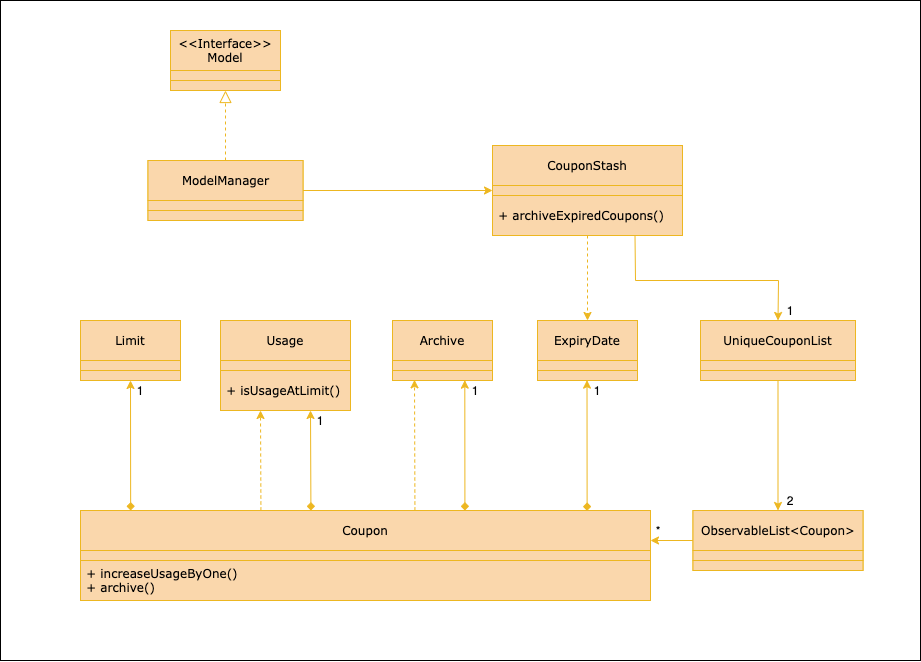

The diagram above was exported from draw.io. Its source (the exported page's mxGraphModel, read from the mxfile embedded in the PNG):
<mxGraphModel dx="1188" dy="1594" grid="1" gridSize="10" guides="1" tooltips="1" connect="1" arrows="1" fold="1" page="1" pageScale="1" pageWidth="1169" pageHeight="826" background="#ffffff" math="0" shadow="0">
  <root>
    <mxCell id="0" />
    <mxCell id="1" parent="0" />
    <mxCell id="m57q-6odmkqAWLDVWvmi-41" value="t" style="rounded=0;whiteSpace=wrap;html=1;fontFamily=Verdana;" vertex="1" parent="1">
      <mxGeometry x="120" y="-430" width="920" height="660" as="geometry" />
    </mxCell>
    <mxCell id="m57q-6odmkqAWLDVWvmi-58" value="&amp;lt;&amp;lt;Interface&amp;gt;&amp;gt;&lt;br&gt;Model" style="text;html=1;strokeColor=#EDB721;fillColor=#fad7ac;align=center;verticalAlign=middle;whiteSpace=wrap;rounded=0;fontFamily=Verdana;shadow=0;" vertex="1" parent="1">
      <mxGeometry x="290" y="-400" width="110" height="40" as="geometry" />
    </mxCell>
    <mxCell id="m57q-6odmkqAWLDVWvmi-60" value="" style="endArrow=block;html=1;fontColor=#FFFFFF;entryX=0.5;entryY=1;entryDx=0;entryDy=0;endFill=0;startSize=7;endSize=10;fontFamily=Verdana;dashed=1;fillColor=#fad7ac;strokeColor=#EDB721;shadow=0;" edge="1" parent="1" target="m57q-6odmkqAWLDVWvmi-111">
      <mxGeometry width="50" height="50" relative="1" as="geometry">
        <mxPoint x="345" y="-270" as="sourcePoint" />
        <mxPoint x="650" y="-0.5" as="targetPoint" />
      </mxGeometry>
    </mxCell>
    <mxCell id="m57q-6odmkqAWLDVWvmi-68" value="" style="endArrow=classic;html=1;fontColor=#FFFFFF;exitX=1;exitY=0.75;exitDx=0;exitDy=0;fontFamily=Verdana;entryX=0;entryY=0.5;entryDx=0;entryDy=0;fillColor=#fad7ac;strokeColor=#EDB721;shadow=0;" edge="1" parent="1" source="m57q-6odmkqAWLDVWvmi-57" target="m57q-6odmkqAWLDVWvmi-105">
      <mxGeometry width="50" height="50" relative="1" as="geometry">
        <mxPoint x="422.5" y="-235" as="sourcePoint" />
        <mxPoint x="620.6400000000001" y="-235.66399999999976" as="targetPoint" />
        <Array as="points" />
      </mxGeometry>
    </mxCell>
    <mxCell id="m57q-6odmkqAWLDVWvmi-109" value="" style="text;html=1;strokeColor=#EDB721;fillColor=#fad7ac;align=center;verticalAlign=middle;whiteSpace=wrap;rounded=0;fontFamily=Verdana;shadow=0;" vertex="1" parent="1">
      <mxGeometry x="290" y="-360" width="110" height="10" as="geometry" />
    </mxCell>
    <mxCell id="m57q-6odmkqAWLDVWvmi-111" value="" style="text;html=1;strokeColor=#EDB721;fillColor=#fad7ac;align=center;verticalAlign=middle;whiteSpace=wrap;rounded=0;fontFamily=Verdana;shadow=0;" vertex="1" parent="1">
      <mxGeometry x="290" y="-350" width="110" height="10" as="geometry" />
    </mxCell>
    <mxCell id="m57q-6odmkqAWLDVWvmi-114" value="" style="group;fillColor=#fad7ac;strokeColor=#EDB721;shadow=0;" vertex="1" connectable="0" parent="1">
      <mxGeometry x="612" y="-285" width="190" height="90" as="geometry" />
    </mxCell>
    <mxCell id="m57q-6odmkqAWLDVWvmi-104" value="CouponStash" style="text;html=1;strokeColor=#EDB721;fillColor=#fad7ac;align=center;verticalAlign=middle;whiteSpace=wrap;rounded=0;fontFamily=Verdana;shadow=0;" vertex="1" parent="m57q-6odmkqAWLDVWvmi-114">
      <mxGeometry width="190" height="40" as="geometry" />
    </mxCell>
    <mxCell id="m57q-6odmkqAWLDVWvmi-105" value="" style="text;html=1;strokeColor=#EDB721;fillColor=#fad7ac;align=center;verticalAlign=middle;whiteSpace=wrap;rounded=0;fontFamily=Verdana;shadow=0;" vertex="1" parent="m57q-6odmkqAWLDVWvmi-114">
      <mxGeometry y="40" width="190" height="10" as="geometry" />
    </mxCell>
    <mxCell id="m57q-6odmkqAWLDVWvmi-106" value="&amp;nbsp;+ archiveExpiredCoupons()" style="text;html=1;strokeColor=#EDB721;fillColor=#fad7ac;align=left;verticalAlign=middle;whiteSpace=wrap;rounded=0;fontFamily=Verdana;shadow=0;" vertex="1" parent="m57q-6odmkqAWLDVWvmi-114">
      <mxGeometry y="50" width="190" height="40" as="geometry" />
    </mxCell>
    <mxCell id="m57q-6odmkqAWLDVWvmi-115" value="" style="group;fillColor=#fad7ac;strokeColor=#EDB721;shadow=0;" vertex="1" connectable="0" parent="1">
      <mxGeometry x="267.5" y="-270" width="155" height="60" as="geometry" />
    </mxCell>
    <mxCell id="m57q-6odmkqAWLDVWvmi-57" value="ModelManager" style="text;html=1;strokeColor=#EDB721;fillColor=#fad7ac;align=center;verticalAlign=middle;whiteSpace=wrap;rounded=0;fontFamily=Verdana;shadow=0;" vertex="1" parent="m57q-6odmkqAWLDVWvmi-115">
      <mxGeometry width="155" height="40" as="geometry" />
    </mxCell>
    <mxCell id="m57q-6odmkqAWLDVWvmi-112" value="" style="text;html=1;strokeColor=#EDB721;fillColor=#fad7ac;align=center;verticalAlign=middle;whiteSpace=wrap;rounded=0;fontFamily=Verdana;shadow=0;" vertex="1" parent="m57q-6odmkqAWLDVWvmi-115">
      <mxGeometry y="40" width="155" height="10" as="geometry" />
    </mxCell>
    <mxCell id="m57q-6odmkqAWLDVWvmi-113" value="" style="text;html=1;strokeColor=#EDB721;fillColor=#fad7ac;align=center;verticalAlign=middle;whiteSpace=wrap;rounded=0;fontFamily=Verdana;shadow=0;" vertex="1" parent="m57q-6odmkqAWLDVWvmi-115">
      <mxGeometry y="50" width="155" height="10" as="geometry" />
    </mxCell>
    <mxCell id="m57q-6odmkqAWLDVWvmi-120" value="" style="group;fillColor=#fad7ac;strokeColor=#EDB721;shadow=0;" vertex="1" connectable="0" parent="1">
      <mxGeometry x="820" y="-110" width="155" height="60" as="geometry" />
    </mxCell>
    <mxCell id="m57q-6odmkqAWLDVWvmi-121" value="UniqueCouponList" style="text;html=1;strokeColor=#EDB721;fillColor=#fad7ac;align=center;verticalAlign=middle;whiteSpace=wrap;rounded=0;fontFamily=Verdana;shadow=0;" vertex="1" parent="m57q-6odmkqAWLDVWvmi-120">
      <mxGeometry width="155" height="40" as="geometry" />
    </mxCell>
    <mxCell id="m57q-6odmkqAWLDVWvmi-122" value="" style="text;html=1;strokeColor=#EDB721;fillColor=#fad7ac;align=center;verticalAlign=middle;whiteSpace=wrap;rounded=0;fontFamily=Verdana;shadow=0;" vertex="1" parent="m57q-6odmkqAWLDVWvmi-120">
      <mxGeometry y="40" width="155" height="10" as="geometry" />
    </mxCell>
    <mxCell id="m57q-6odmkqAWLDVWvmi-123" value="" style="text;html=1;strokeColor=#EDB721;fillColor=#fad7ac;align=center;verticalAlign=middle;whiteSpace=wrap;rounded=0;fontFamily=Verdana;shadow=0;" vertex="1" parent="m57q-6odmkqAWLDVWvmi-120">
      <mxGeometry y="50" width="155" height="10" as="geometry" />
    </mxCell>
    <mxCell id="m57q-6odmkqAWLDVWvmi-124" value="" style="endArrow=classic;html=1;fontColor=#FFFFFF;exitX=0.75;exitY=1;exitDx=0;exitDy=0;fontFamily=Verdana;entryX=0.5;entryY=0;entryDx=0;entryDy=0;fillColor=#fad7ac;strokeColor=#EDB721;rounded=0;shadow=0;" edge="1" parent="1" source="m57q-6odmkqAWLDVWvmi-106" target="m57q-6odmkqAWLDVWvmi-121">
      <mxGeometry width="50" height="50" relative="1" as="geometry">
        <mxPoint x="731" y="-160" as="sourcePoint" />
        <mxPoint x="920.5" y="-160" as="targetPoint" />
        <Array as="points">
          <mxPoint x="755" y="-150" />
          <mxPoint x="898" y="-150" />
        </Array>
      </mxGeometry>
    </mxCell>
    <mxCell id="m57q-6odmkqAWLDVWvmi-125" value="" style="group;fillColor=#fad7ac;strokeColor=#EDB721;shadow=0;" vertex="1" connectable="0" parent="1">
      <mxGeometry x="657" y="-110" width="100" height="60" as="geometry" />
    </mxCell>
    <mxCell id="m57q-6odmkqAWLDVWvmi-126" value="ExpiryDate" style="text;html=1;strokeColor=#EDB721;fillColor=#fad7ac;align=center;verticalAlign=middle;whiteSpace=wrap;rounded=0;fontFamily=Verdana;shadow=0;" vertex="1" parent="m57q-6odmkqAWLDVWvmi-125">
      <mxGeometry width="100" height="40" as="geometry" />
    </mxCell>
    <mxCell id="m57q-6odmkqAWLDVWvmi-127" value="" style="text;html=1;strokeColor=#EDB721;fillColor=#fad7ac;align=center;verticalAlign=middle;whiteSpace=wrap;rounded=0;fontFamily=Verdana;shadow=0;" vertex="1" parent="m57q-6odmkqAWLDVWvmi-125">
      <mxGeometry y="40" width="100" height="10" as="geometry" />
    </mxCell>
    <mxCell id="m57q-6odmkqAWLDVWvmi-128" value="" style="text;html=1;strokeColor=#EDB721;fillColor=#fad7ac;align=center;verticalAlign=middle;whiteSpace=wrap;rounded=0;fontFamily=Verdana;shadow=0;" vertex="1" parent="m57q-6odmkqAWLDVWvmi-125">
      <mxGeometry y="50" width="100" height="10" as="geometry" />
    </mxCell>
    <mxCell id="m57q-6odmkqAWLDVWvmi-129" value="" style="endArrow=classic;html=1;fontColor=#FFFFFF;exitX=0.5;exitY=1;exitDx=0;exitDy=0;fontFamily=Verdana;fillColor=#fad7ac;strokeColor=#EDB721;dashed=1;shadow=0;" edge="1" parent="1" source="m57q-6odmkqAWLDVWvmi-106" target="m57q-6odmkqAWLDVWvmi-126">
      <mxGeometry width="50" height="50" relative="1" as="geometry">
        <mxPoint x="432.5" y="-230" as="sourcePoint" />
        <mxPoint x="622" y="-230" as="targetPoint" />
        <Array as="points" />
      </mxGeometry>
    </mxCell>
    <mxCell id="m57q-6odmkqAWLDVWvmi-130" value="" style="group;fillColor=#fad7ac;strokeColor=#EDB721;shadow=0;" vertex="1" connectable="0" parent="1">
      <mxGeometry x="512" y="-110" width="100" height="60" as="geometry" />
    </mxCell>
    <mxCell id="m57q-6odmkqAWLDVWvmi-131" value="Archive" style="text;html=1;strokeColor=#EDB721;fillColor=#fad7ac;align=center;verticalAlign=middle;whiteSpace=wrap;rounded=0;fontFamily=Verdana;shadow=0;" vertex="1" parent="m57q-6odmkqAWLDVWvmi-130">
      <mxGeometry width="100" height="40" as="geometry" />
    </mxCell>
    <mxCell id="m57q-6odmkqAWLDVWvmi-132" value="" style="text;html=1;strokeColor=#EDB721;fillColor=#fad7ac;align=center;verticalAlign=middle;whiteSpace=wrap;rounded=0;fontFamily=Verdana;shadow=0;" vertex="1" parent="m57q-6odmkqAWLDVWvmi-130">
      <mxGeometry y="40" width="100" height="10" as="geometry" />
    </mxCell>
    <mxCell id="m57q-6odmkqAWLDVWvmi-133" value="" style="text;html=1;strokeColor=#EDB721;fillColor=#fad7ac;align=center;verticalAlign=middle;whiteSpace=wrap;rounded=0;fontFamily=Verdana;shadow=0;" vertex="1" parent="m57q-6odmkqAWLDVWvmi-130">
      <mxGeometry y="50" width="100" height="10" as="geometry" />
    </mxCell>
    <mxCell id="m57q-6odmkqAWLDVWvmi-138" value="" style="group;fillColor=#fad7ac;strokeColor=#EDB721;shadow=0;" vertex="1" connectable="0" parent="1">
      <mxGeometry x="340" y="-110" width="130" height="90" as="geometry" />
    </mxCell>
    <mxCell id="m57q-6odmkqAWLDVWvmi-139" value="Usage" style="text;html=1;strokeColor=#EDB721;fillColor=#fad7ac;align=center;verticalAlign=middle;whiteSpace=wrap;rounded=0;fontFamily=Verdana;shadow=0;" vertex="1" parent="m57q-6odmkqAWLDVWvmi-138">
      <mxGeometry width="130" height="40" as="geometry" />
    </mxCell>
    <mxCell id="m57q-6odmkqAWLDVWvmi-140" value="" style="text;html=1;strokeColor=#EDB721;fillColor=#fad7ac;align=center;verticalAlign=middle;whiteSpace=wrap;rounded=0;fontFamily=Verdana;shadow=0;" vertex="1" parent="m57q-6odmkqAWLDVWvmi-138">
      <mxGeometry y="40" width="130" height="10" as="geometry" />
    </mxCell>
    <mxCell id="m57q-6odmkqAWLDVWvmi-141" value="&amp;nbsp;+ isUsageAtLimit()" style="text;html=1;strokeColor=#EDB721;fillColor=#fad7ac;align=left;verticalAlign=middle;whiteSpace=wrap;rounded=0;fontFamily=Verdana;shadow=0;" vertex="1" parent="m57q-6odmkqAWLDVWvmi-138">
      <mxGeometry y="50" width="130" height="40" as="geometry" />
    </mxCell>
    <mxCell id="m57q-6odmkqAWLDVWvmi-142" value="" style="group;fillColor=#fad7ac;strokeColor=#EDB721;shadow=0;" vertex="1" connectable="0" parent="1">
      <mxGeometry x="200" y="-110" width="100" height="60" as="geometry" />
    </mxCell>
    <mxCell id="m57q-6odmkqAWLDVWvmi-143" value="Limit" style="text;html=1;strokeColor=#EDB721;fillColor=#fad7ac;align=center;verticalAlign=middle;whiteSpace=wrap;rounded=0;fontFamily=Verdana;shadow=0;" vertex="1" parent="m57q-6odmkqAWLDVWvmi-142">
      <mxGeometry width="100" height="40" as="geometry" />
    </mxCell>
    <mxCell id="m57q-6odmkqAWLDVWvmi-144" value="" style="text;html=1;strokeColor=#EDB721;fillColor=#fad7ac;align=center;verticalAlign=middle;whiteSpace=wrap;rounded=0;fontFamily=Verdana;shadow=0;" vertex="1" parent="m57q-6odmkqAWLDVWvmi-142">
      <mxGeometry y="40" width="100" height="10" as="geometry" />
    </mxCell>
    <mxCell id="m57q-6odmkqAWLDVWvmi-145" value="" style="text;html=1;strokeColor=#EDB721;fillColor=#fad7ac;align=center;verticalAlign=middle;whiteSpace=wrap;rounded=0;fontFamily=Verdana;shadow=0;" vertex="1" parent="m57q-6odmkqAWLDVWvmi-142">
      <mxGeometry y="50" width="100" height="10" as="geometry" />
    </mxCell>
    <mxCell id="m57q-6odmkqAWLDVWvmi-146" value="" style="group;fillColor=#fad7ac;strokeColor=#EDB721;shadow=0;" vertex="1" connectable="0" parent="1">
      <mxGeometry x="200" y="80" width="570" height="90" as="geometry" />
    </mxCell>
    <mxCell id="m57q-6odmkqAWLDVWvmi-147" value="Coupon" style="text;html=1;strokeColor=#EDB721;fillColor=#fad7ac;align=center;verticalAlign=middle;whiteSpace=wrap;rounded=0;fontFamily=Verdana;shadow=0;" vertex="1" parent="m57q-6odmkqAWLDVWvmi-146">
      <mxGeometry width="570" height="40" as="geometry" />
    </mxCell>
    <mxCell id="m57q-6odmkqAWLDVWvmi-148" value="" style="text;html=1;strokeColor=#EDB721;fillColor=#fad7ac;align=center;verticalAlign=middle;whiteSpace=wrap;rounded=0;fontFamily=Verdana;shadow=0;" vertex="1" parent="m57q-6odmkqAWLDVWvmi-146">
      <mxGeometry y="40" width="570" height="10" as="geometry" />
    </mxCell>
    <mxCell id="m57q-6odmkqAWLDVWvmi-149" value="&amp;nbsp;+ increaseUsageByOne()&lt;br&gt;&amp;nbsp;+ archive()" style="text;html=1;strokeColor=#EDB721;fillColor=#fad7ac;align=left;verticalAlign=middle;whiteSpace=wrap;rounded=0;fontFamily=Verdana;shadow=0;" vertex="1" parent="m57q-6odmkqAWLDVWvmi-146">
      <mxGeometry y="50" width="570" height="40" as="geometry" />
    </mxCell>
    <mxCell id="m57q-6odmkqAWLDVWvmi-150" value="" style="endArrow=classic;html=1;fontColor=#FFFFFF;exitX=0.088;exitY=0;exitDx=0;exitDy=0;fontFamily=Verdana;entryX=0.5;entryY=1;entryDx=0;entryDy=0;fillColor=#fad7ac;strokeColor=#EDB721;exitPerimeter=0;startArrow=diamond;startFill=1;shadow=0;" edge="1" parent="1" source="m57q-6odmkqAWLDVWvmi-147" target="m57q-6odmkqAWLDVWvmi-145">
      <mxGeometry width="50" height="50" relative="1" as="geometry">
        <mxPoint x="230" y="40" as="sourcePoint" />
        <mxPoint x="419.5" y="40" as="targetPoint" />
        <Array as="points" />
      </mxGeometry>
    </mxCell>
    <mxCell id="m57q-6odmkqAWLDVWvmi-151" value="" style="endArrow=classic;html=1;fontColor=#FFFFFF;fontFamily=Verdana;entryX=0.5;entryY=1;entryDx=0;entryDy=0;fillColor=#fad7ac;strokeColor=#EDB721;startArrow=diamond;startFill=1;shadow=0;" edge="1" parent="1">
      <mxGeometry width="50" height="50" relative="1" as="geometry">
        <mxPoint x="430.42" y="80" as="sourcePoint" />
        <mxPoint x="430.00000000000006" y="-20" as="targetPoint" />
        <Array as="points" />
      </mxGeometry>
    </mxCell>
    <mxCell id="m57q-6odmkqAWLDVWvmi-152" value="" style="endArrow=classic;html=1;fontColor=#FFFFFF;fontFamily=Verdana;entryX=0.5;entryY=1;entryDx=0;entryDy=0;fillColor=#fad7ac;strokeColor=#EDB721;dashed=1;shadow=0;" edge="1" parent="1">
      <mxGeometry width="50" height="50" relative="1" as="geometry">
        <mxPoint x="380.4200000000001" y="80" as="sourcePoint" />
        <mxPoint x="380" y="-20" as="targetPoint" />
        <Array as="points" />
      </mxGeometry>
    </mxCell>
    <mxCell id="m57q-6odmkqAWLDVWvmi-153" value="" style="endArrow=classic;html=1;fontColor=#FFFFFF;fontFamily=Verdana;entryX=0.723;entryY=0.967;entryDx=0;entryDy=0;fillColor=#fad7ac;strokeColor=#EDB721;entryPerimeter=0;startArrow=diamond;startFill=1;shadow=0;" edge="1" parent="1" target="m57q-6odmkqAWLDVWvmi-133">
      <mxGeometry width="50" height="50" relative="1" as="geometry">
        <mxPoint x="584.4200000000001" y="80" as="sourcePoint" />
        <mxPoint x="584" y="-20" as="targetPoint" />
        <Array as="points" />
      </mxGeometry>
    </mxCell>
    <mxCell id="m57q-6odmkqAWLDVWvmi-154" value="" style="endArrow=classic;html=1;fontColor=#FFFFFF;fontFamily=Verdana;entryX=0.22;entryY=0.933;entryDx=0;entryDy=0;fillColor=#fad7ac;strokeColor=#EDB721;dashed=1;entryPerimeter=0;shadow=0;" edge="1" parent="1" target="m57q-6odmkqAWLDVWvmi-133">
      <mxGeometry width="50" height="50" relative="1" as="geometry">
        <mxPoint x="534.4200000000001" y="80" as="sourcePoint" />
        <mxPoint x="534" y="-20" as="targetPoint" />
        <Array as="points" />
      </mxGeometry>
    </mxCell>
    <mxCell id="m57q-6odmkqAWLDVWvmi-155" value="" style="endArrow=classic;html=1;fontColor=#FFFFFF;fontFamily=Verdana;entryX=0.495;entryY=0.965;entryDx=0;entryDy=0;fillColor=#fad7ac;strokeColor=#EDB721;entryPerimeter=0;startArrow=diamond;startFill=1;shadow=0;" edge="1" parent="1" target="m57q-6odmkqAWLDVWvmi-128">
      <mxGeometry width="50" height="50" relative="1" as="geometry">
        <mxPoint x="706.6200000000001" y="80.33" as="sourcePoint" />
        <mxPoint x="706.5" y="-49.99999999999993" as="targetPoint" />
        <Array as="points" />
      </mxGeometry>
    </mxCell>
    <mxCell id="m57q-6odmkqAWLDVWvmi-156" value="" style="group;fillColor=#fad7ac;strokeColor=#EDB721;shadow=0;" vertex="1" connectable="0" parent="1">
      <mxGeometry x="812.5" y="80" width="170" height="60" as="geometry" />
    </mxCell>
    <mxCell id="m57q-6odmkqAWLDVWvmi-157" value="ObservableList&amp;lt;Coupon&amp;gt;" style="text;html=1;strokeColor=#EDB721;fillColor=#fad7ac;align=center;verticalAlign=middle;whiteSpace=wrap;rounded=0;fontFamily=Verdana;shadow=0;" vertex="1" parent="m57q-6odmkqAWLDVWvmi-156">
      <mxGeometry width="170" height="40" as="geometry" />
    </mxCell>
    <mxCell id="m57q-6odmkqAWLDVWvmi-158" value="" style="text;html=1;strokeColor=#EDB721;fillColor=#fad7ac;align=center;verticalAlign=middle;whiteSpace=wrap;rounded=0;fontFamily=Verdana;shadow=0;" vertex="1" parent="m57q-6odmkqAWLDVWvmi-156">
      <mxGeometry y="40" width="170" height="10" as="geometry" />
    </mxCell>
    <mxCell id="m57q-6odmkqAWLDVWvmi-159" value="" style="text;html=1;strokeColor=#EDB721;fillColor=#fad7ac;align=center;verticalAlign=middle;whiteSpace=wrap;rounded=0;fontFamily=Verdana;shadow=0;" vertex="1" parent="m57q-6odmkqAWLDVWvmi-156">
      <mxGeometry y="50" width="170" height="10" as="geometry" />
    </mxCell>
    <mxCell id="m57q-6odmkqAWLDVWvmi-160" value="" style="endArrow=classic;html=1;fontColor=#FFFFFF;fontFamily=Verdana;entryX=0.5;entryY=0;entryDx=0;entryDy=0;fillColor=#fad7ac;strokeColor=#EDB721;exitX=0.5;exitY=1;exitDx=0;exitDy=0;shadow=0;" edge="1" parent="1" source="m57q-6odmkqAWLDVWvmi-123" target="m57q-6odmkqAWLDVWvmi-157">
      <mxGeometry width="50" height="50" relative="1" as="geometry">
        <mxPoint x="716.6199999999999" y="90.32999999999993" as="sourcePoint" />
        <mxPoint x="716.5" y="-40" as="targetPoint" />
        <Array as="points" />
      </mxGeometry>
    </mxCell>
    <mxCell id="m57q-6odmkqAWLDVWvmi-161" value="" style="endArrow=classic;html=1;fontColor=#FFFFFF;fontFamily=Verdana;entryX=1;entryY=0.75;entryDx=0;entryDy=0;fillColor=#fad7ac;strokeColor=#EDB721;exitX=0;exitY=0.75;exitDx=0;exitDy=0;shadow=0;" edge="1" parent="1" source="m57q-6odmkqAWLDVWvmi-157" target="m57q-6odmkqAWLDVWvmi-147">
      <mxGeometry width="50" height="50" relative="1" as="geometry">
        <mxPoint x="790" y="120" as="sourcePoint" />
        <mxPoint x="790" y="250" as="targetPoint" />
        <Array as="points" />
      </mxGeometry>
    </mxCell>
    <mxCell id="m57q-6odmkqAWLDVWvmi-162" value="1" style="text;html=1;fillColor=none;align=center;verticalAlign=middle;whiteSpace=wrap;rounded=0;shadow=0;" vertex="1" parent="1">
      <mxGeometry x="900" y="-130" width="20" height="20" as="geometry" />
    </mxCell>
    <mxCell id="m57q-6odmkqAWLDVWvmi-163" value="2" style="text;html=1;fillColor=none;align=center;verticalAlign=middle;whiteSpace=wrap;rounded=0;shadow=0;" vertex="1" parent="1">
      <mxGeometry x="900" y="60" width="20" height="20" as="geometry" />
    </mxCell>
    <mxCell id="m57q-6odmkqAWLDVWvmi-164" value="*" style="text;html=1;fillColor=none;align=center;verticalAlign=middle;whiteSpace=wrap;rounded=0;shadow=0;" vertex="1" parent="1">
      <mxGeometry x="768" y="90" width="20" height="20" as="geometry" />
    </mxCell>
    <mxCell id="m57q-6odmkqAWLDVWvmi-165" value="1" style="text;html=1;fillColor=none;align=center;verticalAlign=middle;whiteSpace=wrap;rounded=0;shadow=0;" vertex="1" parent="1">
      <mxGeometry x="707" y="-50" width="20" height="20" as="geometry" />
    </mxCell>
    <mxCell id="m57q-6odmkqAWLDVWvmi-166" value="1" style="text;html=1;fillColor=none;align=center;verticalAlign=middle;whiteSpace=wrap;rounded=0;shadow=0;" vertex="1" parent="1">
      <mxGeometry x="585" y="-50" width="20" height="20" as="geometry" />
    </mxCell>
    <mxCell id="m57q-6odmkqAWLDVWvmi-167" value="1" style="text;html=1;fillColor=none;align=center;verticalAlign=middle;whiteSpace=wrap;rounded=0;shadow=0;" vertex="1" parent="1">
      <mxGeometry x="430" y="-20" width="20" height="20" as="geometry" />
    </mxCell>
    <mxCell id="m57q-6odmkqAWLDVWvmi-168" value="1" style="text;html=1;fillColor=none;align=center;verticalAlign=middle;whiteSpace=wrap;rounded=0;shadow=0;" vertex="1" parent="1">
      <mxGeometry x="250" y="-50" width="20" height="20" as="geometry" />
    </mxCell>
  </root>
</mxGraphModel>